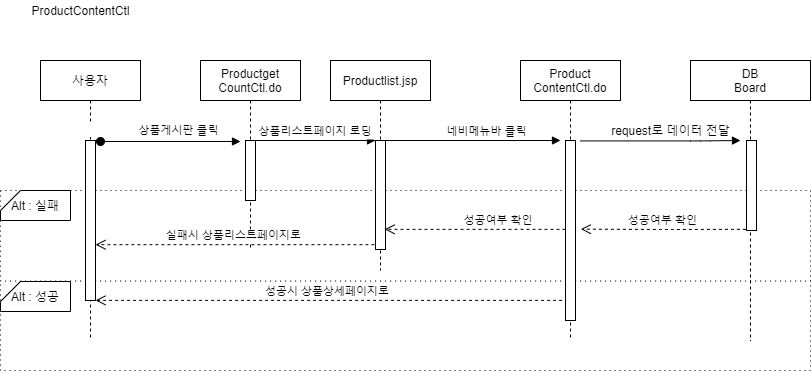

The diagram above was exported from draw.io. Its source (the exported page's mxGraphModel, read from the mxfile embedded in the PNG):
<mxGraphModel dx="1038" dy="491" grid="1" gridSize="10" guides="1" tooltips="1" connect="1" arrows="1" fold="1" page="1" pageScale="1" pageWidth="850" pageHeight="1100" math="0" shadow="0">
  <root>
    <mxCell id="tE-tsoCsAv2NYWTa2g7i-0" />
    <mxCell id="tE-tsoCsAv2NYWTa2g7i-1" parent="tE-tsoCsAv2NYWTa2g7i-0" />
    <mxCell id="tE-tsoCsAv2NYWTa2g7i-2" value="" style="rounded=0;whiteSpace=wrap;html=1;dashed=1;dashPattern=1 4;" parent="tE-tsoCsAv2NYWTa2g7i-1" vertex="1">
      <mxGeometry x="20" y="300" width="810" height="90" as="geometry" />
    </mxCell>
    <mxCell id="tE-tsoCsAv2NYWTa2g7i-3" value="" style="rounded=0;whiteSpace=wrap;html=1;dashed=1;dashPattern=1 4;" parent="tE-tsoCsAv2NYWTa2g7i-1" vertex="1">
      <mxGeometry x="20" y="210" width="810" height="90.57" as="geometry" />
    </mxCell>
    <mxCell id="tE-tsoCsAv2NYWTa2g7i-4" value="사용자" style="shape=umlLifeline;perimeter=lifelinePerimeter;container=1;collapsible=0;recursiveResize=0;rounded=0;shadow=0;strokeWidth=1;" parent="tE-tsoCsAv2NYWTa2g7i-1" vertex="1">
      <mxGeometry x="60" y="80" width="100" height="280" as="geometry" />
    </mxCell>
    <mxCell id="tE-tsoCsAv2NYWTa2g7i-5" value="" style="points=[];perimeter=orthogonalPerimeter;rounded=0;shadow=0;strokeWidth=1;" parent="tE-tsoCsAv2NYWTa2g7i-4" vertex="1">
      <mxGeometry x="45" y="80" width="10" height="160" as="geometry" />
    </mxCell>
    <mxCell id="tE-tsoCsAv2NYWTa2g7i-6" value="Productlist.jsp" style="shape=umlLifeline;perimeter=lifelinePerimeter;container=1;collapsible=0;recursiveResize=0;rounded=0;shadow=0;strokeWidth=1;" parent="tE-tsoCsAv2NYWTa2g7i-1" vertex="1">
      <mxGeometry x="350" y="80" width="100" height="210" as="geometry" />
    </mxCell>
    <mxCell id="tE-tsoCsAv2NYWTa2g7i-7" value="" style="points=[];perimeter=orthogonalPerimeter;rounded=0;shadow=0;strokeWidth=1;" parent="tE-tsoCsAv2NYWTa2g7i-6" vertex="1">
      <mxGeometry x="45" y="80" width="10" height="109" as="geometry" />
    </mxCell>
    <mxCell id="tE-tsoCsAv2NYWTa2g7i-8" value="성공시 상품상세페이지로 " style="verticalAlign=bottom;endArrow=open;dashed=1;endSize=8;shadow=0;strokeWidth=1;exitX=-0.343;exitY=0.936;exitDx=0;exitDy=0;exitPerimeter=0;" parent="tE-tsoCsAv2NYWTa2g7i-1" target="tE-tsoCsAv2NYWTa2g7i-5" edge="1">
      <mxGeometry relative="1" as="geometry">
        <mxPoint x="120" y="230" as="targetPoint" />
        <mxPoint x="581.5699999999999" y="319.88" as="sourcePoint" />
      </mxGeometry>
    </mxCell>
    <mxCell id="tE-tsoCsAv2NYWTa2g7i-9" value="상품리스트페이지 로딩" style="verticalAlign=bottom;endArrow=block;entryX=0;entryY=0;shadow=0;strokeWidth=1;" parent="tE-tsoCsAv2NYWTa2g7i-1" source="tE-tsoCsAv2NYWTa2g7i-19" target="tE-tsoCsAv2NYWTa2g7i-7" edge="1">
      <mxGeometry relative="1" as="geometry">
        <mxPoint x="240" y="160" as="sourcePoint" />
      </mxGeometry>
    </mxCell>
    <mxCell id="tE-tsoCsAv2NYWTa2g7i-10" value="DB&#10;Board" style="shape=umlLifeline;perimeter=lifelinePerimeter;container=1;collapsible=0;recursiveResize=0;rounded=0;shadow=0;strokeWidth=1;" parent="tE-tsoCsAv2NYWTa2g7i-1" vertex="1">
      <mxGeometry x="710" y="80" width="120" height="280.57" as="geometry" />
    </mxCell>
    <mxCell id="tE-tsoCsAv2NYWTa2g7i-11" value="" style="points=[];perimeter=orthogonalPerimeter;rounded=0;shadow=0;strokeWidth=1;" parent="tE-tsoCsAv2NYWTa2g7i-10" vertex="1">
      <mxGeometry x="56" y="80" width="10" height="90" as="geometry" />
    </mxCell>
    <mxCell id="tE-tsoCsAv2NYWTa2g7i-12" value="" style="verticalAlign=bottom;endArrow=block;shadow=0;strokeWidth=1;" parent="tE-tsoCsAv2NYWTa2g7i-1" edge="1">
      <mxGeometry relative="1" as="geometry">
        <mxPoint x="600" y="160.43" as="sourcePoint" />
        <mxPoint x="760" y="160" as="targetPoint" />
        <Array as="points">
          <mxPoint x="720" y="160.43" />
        </Array>
      </mxGeometry>
    </mxCell>
    <mxCell id="tE-tsoCsAv2NYWTa2g7i-13" value="네비메뉴바 클릭" style="edgeLabel;html=1;align=center;verticalAlign=middle;resizable=0;points=[];" parent="tE-tsoCsAv2NYWTa2g7i-12" vertex="1" connectable="0">
      <mxGeometry x="-0.0042" y="3" relative="1" as="geometry">
        <mxPoint x="-174.8" y="-7.43" as="offset" />
      </mxGeometry>
    </mxCell>
    <mxCell id="tE-tsoCsAv2NYWTa2g7i-14" value="성공여부 확인" style="verticalAlign=bottom;endArrow=open;dashed=1;endSize=8;shadow=0;strokeWidth=1;entryX=0.917;entryY=0.815;entryDx=0;entryDy=0;entryPerimeter=0;" parent="tE-tsoCsAv2NYWTa2g7i-1" source="tE-tsoCsAv2NYWTa2g7i-21" target="tE-tsoCsAv2NYWTa2g7i-7" edge="1">
      <mxGeometry x="-0.2583" relative="1" as="geometry">
        <mxPoint x="480" y="239" as="targetPoint" />
        <mxPoint x="601" y="247" as="sourcePoint" />
        <mxPoint as="offset" />
      </mxGeometry>
    </mxCell>
    <mxCell id="tE-tsoCsAv2NYWTa2g7i-15" value="성공여부 확인" style="verticalAlign=bottom;endArrow=open;dashed=1;endSize=8;shadow=0;strokeWidth=1;entryX=0.935;entryY=0.795;entryDx=0;entryDy=0;entryPerimeter=0;exitX=1.14;exitY=0.987;exitDx=0;exitDy=0;exitPerimeter=0;" parent="tE-tsoCsAv2NYWTa2g7i-1" edge="1">
      <mxGeometry relative="1" as="geometry">
        <mxPoint x="600.3500000000001" y="248.64999999999998" as="targetPoint" />
        <mxPoint x="765.4000000000001" y="248.83000000000004" as="sourcePoint" />
        <Array as="points">
          <mxPoint x="686" y="249" />
        </Array>
      </mxGeometry>
    </mxCell>
    <mxCell id="tE-tsoCsAv2NYWTa2g7i-16" value="Alt : 성공" style="shape=card;whiteSpace=wrap;html=1;size=20;rotation=0;" parent="tE-tsoCsAv2NYWTa2g7i-1" vertex="1">
      <mxGeometry x="20" y="301" width="70" height="30" as="geometry" />
    </mxCell>
    <mxCell id="tE-tsoCsAv2NYWTa2g7i-17" value="Alt : 실패" style="shape=card;whiteSpace=wrap;html=1;size=20;rotation=0;" parent="tE-tsoCsAv2NYWTa2g7i-1" vertex="1">
      <mxGeometry x="20" y="210" width="70" height="30" as="geometry" />
    </mxCell>
    <mxCell id="tE-tsoCsAv2NYWTa2g7i-18" value="Productget&#10;CountCtl.do" style="shape=umlLifeline;perimeter=lifelinePerimeter;container=1;collapsible=0;recursiveResize=0;rounded=0;shadow=0;strokeWidth=1;" parent="tE-tsoCsAv2NYWTa2g7i-1" vertex="1">
      <mxGeometry x="220" y="80" width="100" height="190" as="geometry" />
    </mxCell>
    <mxCell id="tE-tsoCsAv2NYWTa2g7i-19" value="" style="points=[];perimeter=orthogonalPerimeter;rounded=0;shadow=0;strokeWidth=1;" parent="tE-tsoCsAv2NYWTa2g7i-18" vertex="1">
      <mxGeometry x="45" y="80" width="10" height="60" as="geometry" />
    </mxCell>
    <mxCell id="tE-tsoCsAv2NYWTa2g7i-20" value="Product&#10;ContentCtl.do" style="shape=umlLifeline;perimeter=lifelinePerimeter;container=1;collapsible=0;recursiveResize=0;rounded=0;shadow=0;strokeWidth=1;" parent="tE-tsoCsAv2NYWTa2g7i-1" vertex="1">
      <mxGeometry x="540" y="80" width="100" height="280" as="geometry" />
    </mxCell>
    <mxCell id="tE-tsoCsAv2NYWTa2g7i-21" value="" style="points=[];perimeter=orthogonalPerimeter;rounded=0;shadow=0;strokeWidth=1;" parent="tE-tsoCsAv2NYWTa2g7i-20" vertex="1">
      <mxGeometry x="45" y="80" width="10" height="180" as="geometry" />
    </mxCell>
    <mxCell id="tE-tsoCsAv2NYWTa2g7i-22" value="" style="verticalAlign=bottom;startArrow=oval;endArrow=block;startSize=8;shadow=0;strokeWidth=1;" parent="tE-tsoCsAv2NYWTa2g7i-1" edge="1">
      <mxGeometry relative="1" as="geometry">
        <mxPoint x="120" y="161" as="sourcePoint" />
        <mxPoint x="260" y="161" as="targetPoint" />
      </mxGeometry>
    </mxCell>
    <mxCell id="tE-tsoCsAv2NYWTa2g7i-23" value="실패시 상품리스트페이지로 " style="verticalAlign=bottom;endArrow=open;dashed=1;endSize=8;shadow=0;strokeWidth=1;exitX=-0.111;exitY=0.956;exitDx=0;exitDy=0;exitPerimeter=0;" parent="tE-tsoCsAv2NYWTa2g7i-1" source="tE-tsoCsAv2NYWTa2g7i-7" target="tE-tsoCsAv2NYWTa2g7i-5" edge="1">
      <mxGeometry relative="1" as="geometry">
        <mxPoint x="-10" y="250.00000000000003" as="targetPoint" />
        <mxPoint x="337.72" y="250.00000000000003" as="sourcePoint" />
      </mxGeometry>
    </mxCell>
    <mxCell id="tE-tsoCsAv2NYWTa2g7i-25" value="ProductContentCtl" style="text;html=1;align=center;verticalAlign=middle;resizable=0;points=[];autosize=1;" parent="tE-tsoCsAv2NYWTa2g7i-1" vertex="1">
      <mxGeometry x="45" y="20" width="110" height="20" as="geometry" />
    </mxCell>
    <mxCell id="tE-tsoCsAv2NYWTa2g7i-26" value="&amp;nbsp; &amp;nbsp; &amp;nbsp; &amp;nbsp; &amp;nbsp; &amp;nbsp; &amp;nbsp; &amp;nbsp; &amp;nbsp;상품게시판 클릭" style="edgeLabel;html=1;align=center;verticalAlign=middle;resizable=0;points=[];" parent="tE-tsoCsAv2NYWTa2g7i-1" vertex="1" connectable="0">
      <mxGeometry x="170" y="150.00000000000006" as="geometry">
        <mxPoint x="1" y="-1" as="offset" />
      </mxGeometry>
    </mxCell>
    <mxCell id="tE-tsoCsAv2NYWTa2g7i-27" value="" style="verticalAlign=bottom;endArrow=block;shadow=0;strokeWidth=1;" parent="tE-tsoCsAv2NYWTa2g7i-1" edge="1">
      <mxGeometry relative="1" as="geometry">
        <mxPoint x="400" y="160.0000000000001" as="sourcePoint" />
        <mxPoint x="580" y="160" as="targetPoint" />
      </mxGeometry>
    </mxCell>
    <mxCell id="tE-tsoCsAv2NYWTa2g7i-28" value="request로 데이터 전달" style="text;html=1;align=center;verticalAlign=middle;resizable=0;points=[];autosize=1;" parent="tE-tsoCsAv2NYWTa2g7i-1" vertex="1">
      <mxGeometry x="630" y="140" width="120" height="20" as="geometry" />
    </mxCell>
  </root>
</mxGraphModel>